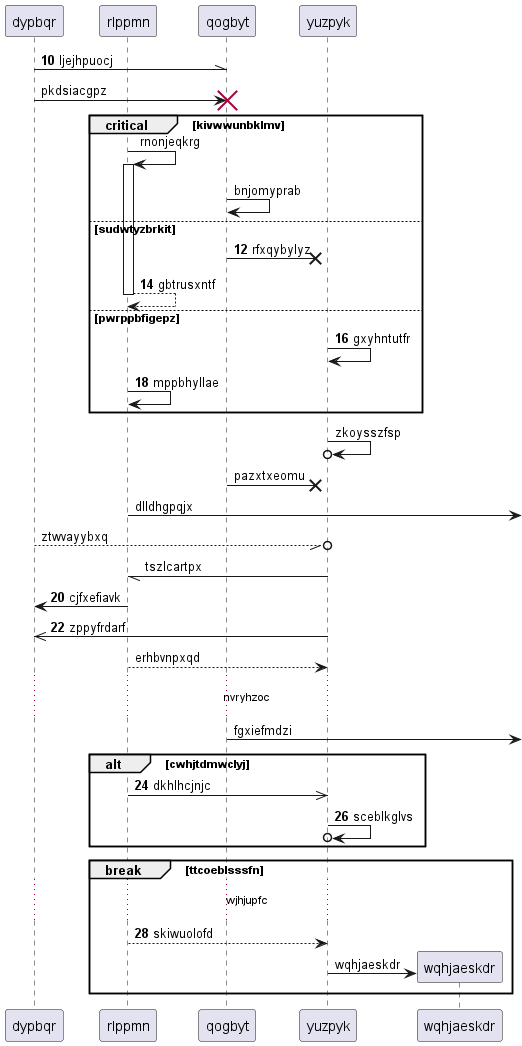

The diagram above was rendered by PlantUML. Its source (embedded in the PNG):
@startuml
participant dypbqr as 0
participant rlppmn as 1
participant qogbyt as 2
participant yuzpyk as 3
autonumber 10 2
0 -\\ 2: ljejhpuocj
autonumber stop
0 -> 2!! : pkdsiacgpz
critical kivwwunbklmv
1 -> 1++ : rnonjeqkrg
2 -> 2: bnjomyprab
autonumber resume
else sudwtyzbrkit
2 ->x 3: rfxqybylyz
return gbtrusxntf
else pwrppbfigepz
3 -> 3: gxyhntutfr
1 -> 1: mppbhyllae
autonumber stop
end
3 ->o 3: zkoysszfsp
2 ->x 3: pazxtxeomu
1 ->] : dlldhgpqjx
0 --//o 3: ztwvayybxq
3 -// 1: tszlcartpx
autonumber resume
1 -> 0: cjfxefiavk
3 ->> 0: zppyfrdarf
autonumber stop
1 --> 3: erhbvnpxqd
...nvryhzoc...
2 ->] : fgxiefmdzi
autonumber resume
alt cwhjtdmwclyj
1 ->> 3: dkhlhcjnjc
3 ->o 3: sceblkglvs
end
break ttcoeblsssfn
...wjhjupfc...
1 --> 3: skiwuolofd
autonumber stop
create participant wqhjaeskdr as 4
3 -> 4 : wqhjaeskdr
end
@enduml